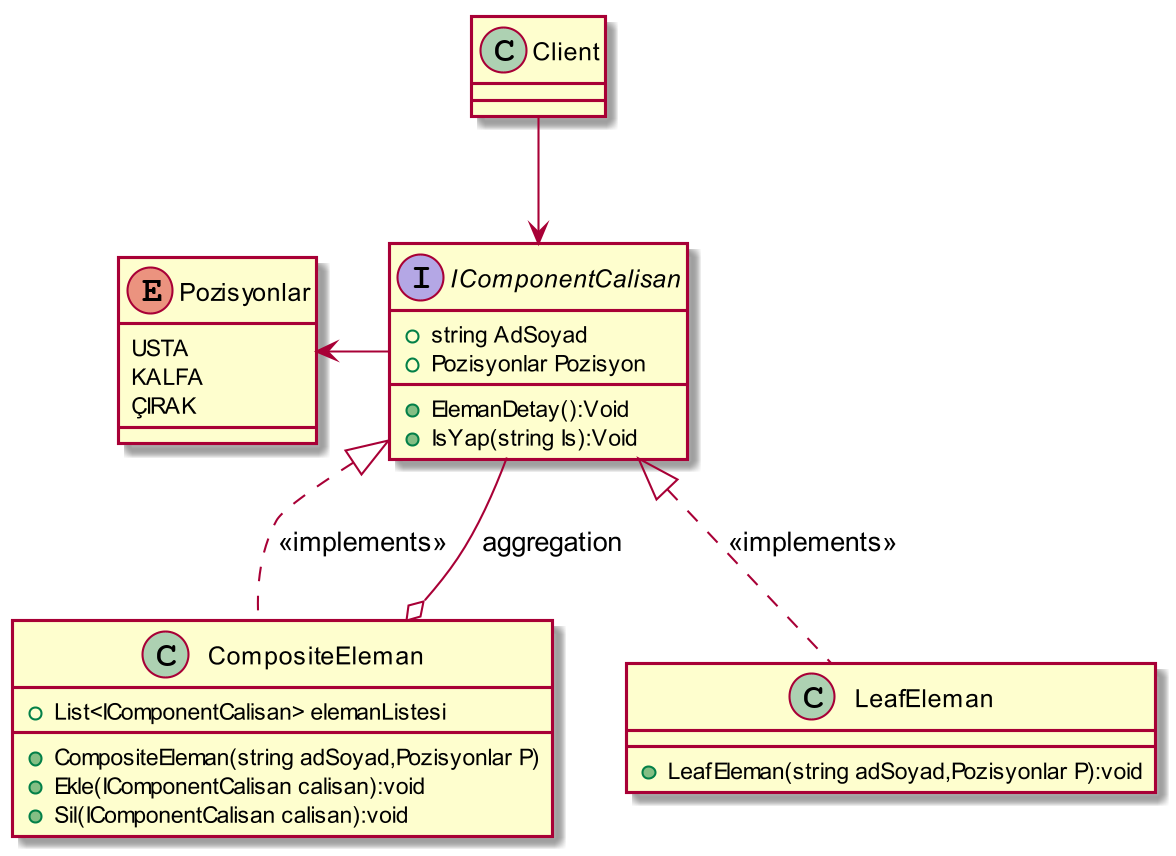

The diagram above was rendered by PlantUML. Its source (embedded in the PNG):
@startuml
skinparam dpi 200

class Client
{

}

enum Pozisyonlar{
USTA
KALFA
ÇIRAK
}

Interface IComponentCalisan
{
+string AdSoyad
+Pozisyonlar Pozisyon
+ElemanDetay():Void
+IsYap(string Is):Void
}


class CompositeEleman
{
+List<IComponentCalisan> elemanListesi
+CompositeEleman(string adSoyad,Pozisyonlar P)
+Ekle(IComponentCalisan calisan):void
+Sil(IComponentCalisan calisan):void
}

class LeafEleman
{
+LeafEleman(string adSoyad,Pozisyonlar P):void
}

IComponentCalisan --left> Pozisyonlar
IComponentCalisan <|..  CompositeEleman: <<implements>>
IComponentCalisan --o  CompositeEleman: aggregation
IComponentCalisan <|..  LeafEleman: <<implements>>
Client --> IComponentCalisan
@enduml